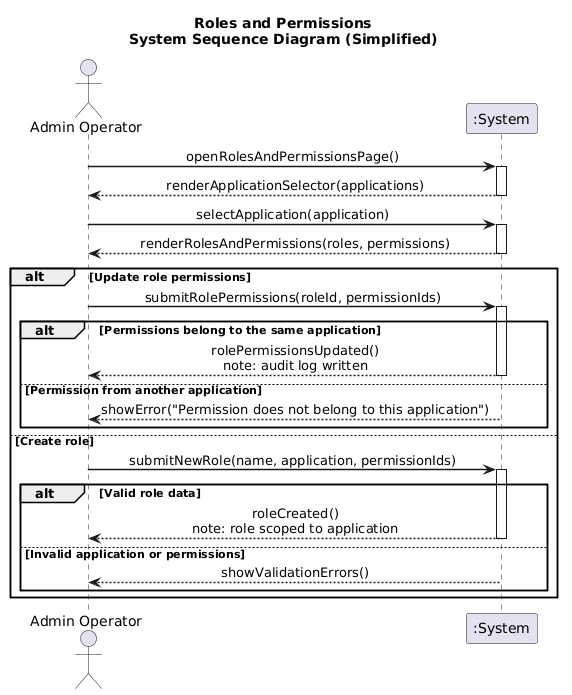

The diagram above was rendered by PlantUML. Its source (embedded in the PNG):
@startuml

title Roles and Permissions\nSystem Sequence Diagram (Simplified)

skinparam sequenceMessageAlign center
skinparam sequenceArrowThickness 1.5
autoactivate on

actor "Admin Operator" as OP
participant ":System" as SYS

OP -> SYS : openRolesAndPermissionsPage()
SYS --> OP : renderApplicationSelector(applications)

OP -> SYS : selectApplication(application)
SYS --> OP : renderRolesAndPermissions(roles, permissions)

alt Update role permissions
    OP -> SYS : submitRolePermissions(roleId, permissionIds)
    alt Permissions belong to the same application
        SYS --> OP : rolePermissionsUpdated()\nnote: audit log written
    else Permission from another application
        SYS --> OP : showError("Permission does not belong to this application")
    end

else Create role
    OP -> SYS : submitNewRole(name, application, permissionIds)
    alt Valid role data
        SYS --> OP : roleCreated()\nnote: role scoped to application
    else Invalid application or permissions
        SYS --> OP : showValidationErrors()
    end
end
@enduml